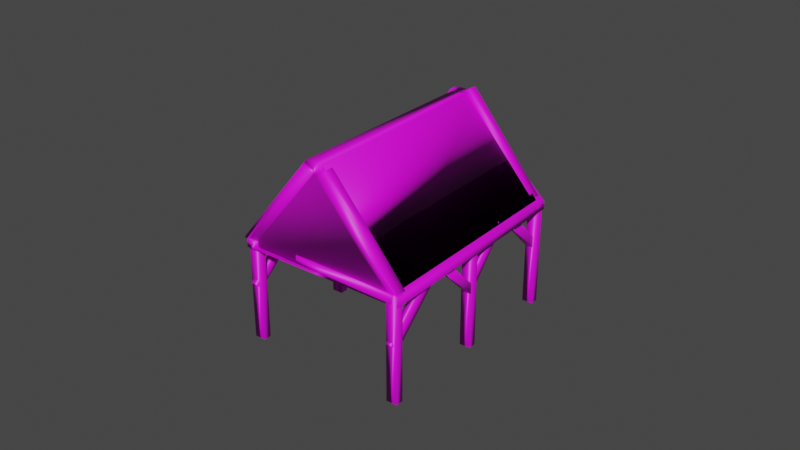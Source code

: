# Source: barn1.blend  (saved by Blender 2.92.15; exported with 4.5.12 LTS)
import bpy
from mathutils import Matrix  # noqa: F401  (used for matrix-valued properties, if any)

bpy.ops.wm.read_factory_settings(use_empty=True)
scene = bpy.context.scene
scene.name = 'Scene'

# ---- collections
col_collection = bpy.data.collections.new('Collection'); scene.collection.children.link(col_collection)

# ---- images (referenced by path relative to the original .blend; pixels are not part of the script)
import os
ASSET_DIR = os.environ.get("B2B_ASSET_DIR", "")  # directory of the original .blend (textures are referenced by path, not embedded)
HERE = os.path.dirname(os.path.abspath(__file__))  # packed textures are extracted next to this script under _unpacked/

def load_image(name, relpath, width, height, colorspace="sRGB"):
    """Load a texture the original file referenced (path relative to the .blend, or extracted next to this script)."""
    p = next((c for c in (os.path.join(HERE, relpath), os.path.join(ASSET_DIR, relpath)) if relpath and os.path.exists(c)), "")
    if p:
        img = bpy.data.images.load(p, check_existing=True)
        img.name = name
    else:  # same state as the original file: an image datablock whose file is absent (Cycles renders it pink)
        img = bpy.data.images.new(name, width, height)
        img.source = "FILE"
        img.filepath = "//" + (relpath or name)
    img.colorspace_settings.name = colorspace
    return img
img_woodtextture_jpg = load_image('woodtextture.jpg', 'woodtextture.jpg', 1024, 1024, 'sRGB')
img_download_jpg_001 = load_image('download.jpg.001', 'download.jpg', 1024, 1024, 'sRGB')

# ---- materials (node trees are filled in below, after node groups)
mat_material_012 = bpy.data.materials.new('Material.012')
mat_material_012.use_transparent_shadow = False
mat_material_011 = bpy.data.materials.new('Material.011')
mat_material_011.use_transparent_shadow = False

# ---- material node trees
mat_material_012.use_nodes = True; mat_material_012.node_tree.nodes.clear()
_N = mat_material_012.node_tree.nodes; _L = mat_material_012.node_tree.links
n0 = _N.new('ShaderNodeBsdfPrincipled'); n0.name = 'Principled BSDF'; n0.location = (10, 300)
n0.distribution = 'GGX'
n0.subsurface_method = 'BURLEY'
n0.inputs[3].default_value = 1.45
n0.inputs[27].default_value = (0.0, 0.0, 0.0, 1.0)
n0.inputs[28].default_value = 1.0
n1 = _N.new('ShaderNodeOutputMaterial'); n1.name = 'Material Output'; n1.location = (300, 300)
n2 = _N.new('ShaderNodeTexImage'); n2.name = 'Image Texture'; n2.location = (-280, 280)
n2.image = img_woodtextture_jpg
_L.new(n0.outputs[0], n1.inputs[0])
_L.new(n2.outputs[0], n0.inputs[0])
n1.is_active_output = True
mat_material_011.use_nodes = True; mat_material_011.node_tree.nodes.clear()
_N = mat_material_011.node_tree.nodes; _L = mat_material_011.node_tree.links
n0 = _N.new('ShaderNodeBsdfPrincipled'); n0.name = 'Principled BSDF'; n0.location = (10, 300)
n0.distribution = 'GGX'
n0.subsurface_method = 'BURLEY'
n0.inputs[3].default_value = 1.45
n0.inputs[27].default_value = (0.0, 0.0, 0.0, 1.0)
n0.inputs[28].default_value = 1.0
n1 = _N.new('ShaderNodeOutputMaterial'); n1.name = 'Material Output'; n1.location = (300, 300)
n2 = _N.new('ShaderNodeTexImage'); n2.name = 'Image Texture'; n2.location = (-280, 280)
n2.image = img_download_jpg_001
_L.new(n0.outputs[0], n1.inputs[0])
_L.new(n2.outputs[0], n0.inputs[0])
n1.is_active_output = True

# ---- world
world_world = bpy.data.worlds.new('World'); scene.world = world_world
world_world.use_nodes = True; world_world.node_tree.nodes.clear()
_N = world_world.node_tree.nodes; _L = world_world.node_tree.links
n0 = _N.new('ShaderNodeOutputWorld'); n0.name = 'World Output'; n0.location = (300, 300)
n1 = _N.new('ShaderNodeBackground'); n1.name = 'Background'; n1.location = (10, 300)
n1.inputs[0].default_value = (0.05088, 0.05088, 0.05088, 1.0)
_L.new(n1.outputs[0], n0.inputs[0])
n0.is_active_output = True
world_world.color = (0.05088, 0.05088, 0.05088)
world_world.use_sun_shadow = False
world_world.sun_shadow_jitter_overblur = 0.0

# ---- meshes
me_cube_070 = bpy.data.meshes.new('Cube.070')
me_cube_070.from_pydata([(-1.0, -1.0, -1.0), (-1.0, -1.0, 1.0), (-1.0, 1.0, -1.0), (-1.0, 1.0, 1.0), (1.0, -1.0, -1.0), (1.0, -1.0, 1.0), (1.0, 1.0, -1.0), (1.0, 1.0, 1.0), (0.2674, -43.86, -20.88), (2.256, -43.86, -6.554), (0.2674, -40.84, -20.88), (2.256, -40.84, -6.554), (0.4305, -43.86, -21.86), (2.419, -43.86, -7.529), (0.4305, -40.84, -21.86), (2.419, -40.84, -7.529), (2.42, -43.86, -33.76), (4.409, -43.86, -19.43), (2.42, -40.84, -33.76), (4.409, -40.84, -19.43), (2.583, -43.86, -34.73), (4.572, -43.86, -20.4), (2.583, -40.84, -34.73), (4.572, -40.84, -20.4), (-1.974, -43.86, -7.198), (0.01505, -43.86, 7.133), (-1.974, -40.84, -7.198), (0.01505, -40.84, 7.133), (-1.811, -43.86, -8.174), (0.1782, -43.86, 6.157), (-1.811, -40.84, -8.174), (0.1782, -40.84, 6.157), (4.466, -43.75, -21.62), (-0.2439, -43.75, 6.115), (4.466, -40.73, -21.62), (-0.2439, -40.73, 6.115), (4.614, -43.75, -20.54), (-0.09656, -43.75, 7.193), (4.614, -40.73, -20.54), (-0.09656, -40.73, 7.193), (-0.1181, 0.6056, 5.44), (-0.003012, -44.5, 5.273), (-0.2376, 0.5444, 6.156), (-0.1226, -44.56, 5.989), (0.03055, 0.6535, 6.511), (0.1456, -44.45, 6.343), (-0.08901, 0.5923, 7.227), (0.02607, -44.52, 7.059), (-2.076, -1.162, -7.198), (-0.08729, -1.162, 7.133), (-2.076, 1.859, -7.198), (-0.08729, 1.859, 7.133), (-1.913, -1.162, -8.174), (0.07584, -1.162, 6.158), (-1.913, 1.859, -8.174), (0.07584, 1.859, 6.158), (2.358, -1.162, -34.2), (4.347, -1.162, -19.87), (2.358, 1.859, -34.2), (4.347, 1.859, -19.87), (2.521, -1.162, -35.18), (4.51, -1.162, -20.85), (2.521, 1.859, -35.18), (4.51, 1.859, -20.85), (4.344, 0.6056, -21.04), (4.459, -44.5, -21.21), (4.224, 0.5444, -20.32), (4.339, -44.56, -20.49), (4.492, 0.6535, -19.97), (4.607, -44.45, -20.13), (4.373, 0.5923, -19.25), (4.488, -44.52, -19.42), (0.21, -1.549, -20.85), (2.199, -1.549, -6.52), (0.21, 1.472, -20.85), (2.199, 1.472, -6.52), (0.3731, -1.549, -21.83), (2.362, -1.549, -7.495), (0.3731, 1.472, -21.83), (2.362, 1.472, -7.495), (4.456, -0.956, -21.91), (-0.2538, -0.956, 5.82), (4.456, 2.065, -21.91), (-0.2538, 2.065, 5.82), (4.604, -0.956, -20.84), (-0.1064, -0.956, 6.899), (4.604, 2.065, -20.84), (-0.1064, 2.065, 6.899), (0.1721, -45.23, 5.464), (1.864, -25.18, 17.66), (0.07878, -42.33, 4.791), (1.771, -22.28, 16.98), (-0.0557, -45.23, 6.826), (1.636, -25.18, 19.02), (-0.1491, -42.33, 6.153), (1.543, -22.28, 18.35), (4.613, -44.64, -20.53), (6.343, -25.83, -8.065), (4.525, -41.68, -21.16), (6.256, -22.87, -8.696), (4.385, -44.64, -19.17), (6.115, -25.83, -6.703), (4.297, -41.68, -19.8), (6.028, -22.87, -7.334), (4.411, -0.7403, -21.54), (6.297, -22.94, -7.956), (4.508, 2.29, -20.84), (6.394, -19.91, -7.257), (4.183, -0.7403, -20.18), (6.069, -22.94, -6.593), (4.28, 2.29, -19.48), (6.166, -19.91, -5.894), (0.09639, -1.275, 4.918), (1.777, -21.66, 17.03), (0.1913, 1.604, 5.602), (1.872, -18.78, 17.71), (-0.1315, -1.275, 6.28), (1.55, -21.66, 18.39), (-0.03652, 1.604, 6.964), (1.645, -18.78, 19.08), (6.106, -24.93, -9.599), (6.318, -24.93, -8.073), (5.934, -19.85, -8.918), (6.318, -20.23, -8.073), (1.577, -24.93, 17.49), (1.789, -24.93, 19.01), (1.736, -19.85, 16.18), (1.789, -20.23, 19.01), (3.964, -43.75, -18.66), (3.964, -40.73, -18.66), (4.111, -40.73, -17.58), (3.772, -43.75, -17.53), (3.772, -40.73, -17.53), (3.919, -40.73, -16.45), (3.701, -43.35, -26.2), (3.465, -43.35, -26.29), (3.701, -41.35, -26.2), (3.465, -41.35, -26.29), (3.598, -43.35, -13.93), (3.362, -43.35, -14.02), (3.598, -41.35, -13.93), (3.362, -41.35, -14.02), (1.499, -43.35, -13.87), (1.263, -43.35, -13.96), (1.499, -41.35, -13.87), (1.263, -41.35, -13.96), (1.396, -43.35, -1.606), (1.159, -43.35, -1.692), (1.396, -41.35, -1.606), (1.159, -41.35, -1.692), (1.607, -43.35, -12.78), (1.595, -43.35, -11.52), (1.607, -41.35, -12.78), (1.595, -41.35, -11.52), (3.103, -43.35, -12.17), (3.091, -43.35, -10.91), (3.103, -41.35, -12.17), (3.091, -41.35, -10.91), (-0.935, -43.35, -0.3592), (-0.9241, -43.35, 1.193), (-0.935, -41.35, -0.3592), (-0.9241, -41.35, 1.193), (0.9349, -43.35, -0.9274), (0.9458, -43.35, 0.6244), (0.9349, -41.35, -0.9274), (0.9458, -41.35, 0.6244), (3.759, -1.021, -26.42), (3.522, -1.021, -26.51), (3.759, 0.979, -26.42), (3.522, 0.979, -26.51), (3.658, -1.021, -14.15), (3.421, -1.021, -14.24), (3.658, 0.979, -14.15), (3.421, 0.979, -14.24), (1.382, -1.268, -13.88), (1.362, -1.268, -12.33), (1.382, 0.7324, -13.88), (1.362, 0.7324, -12.33), (3.247, -1.268, -12.83), (3.227, -1.268, -11.28), (3.247, 0.7324, -12.83), (3.227, 0.7324, -11.28), (1.504, -0.6327, -13.07), (1.286, -0.6327, -13.14), (1.504, 1.367, -13.07), (1.286, 1.367, -13.14), (1.427, -0.6327, -2.77), (1.209, -0.6327, -2.84), (1.427, 1.367, -2.77), (1.209, 1.367, -2.84), (4.469, -21.54, -21.35), (6.276, -22.9, -8.332), (0.2484, 0.6911, 6.048), (4.442, 0.6917, -18.62), (1.776, -19.5, 15.64), (5.784, -19.27, -8.567), (0.1496, 1.074, 6.285), (1.577, -20.23, 17.49), (6.106, -20.23, -9.599), (1.686, -19.24, 15.93), (4.487, 1.074, -19.24), (5.853, -19.24, -9.003)], [(99, 104), (98, 105)], [(0, 1, 3, 2), (2, 3, 7, 6), (6, 7, 5, 4), (4, 5, 1, 0), (2, 6, 4, 0), (7, 3, 1, 5), (8, 9, 11, 10), (10, 11, 15, 14), (14, 15, 13, 12), (12, 13, 9, 8), (10, 14, 12, 8), (15, 11, 9, 13), (16, 17, 19, 18), (18, 19, 23, 22), (22, 23, 21, 20), (20, 21, 17, 16), (18, 22, 20, 16), (23, 19, 17, 21), (24, 25, 27, 26), (26, 27, 31, 30), (30, 31, 29, 28), (28, 29, 25, 24), (26, 30, 28, 24), (31, 27, 25, 29), (131, 33, 35, 132), (132, 35, 39, 133), (38, 130, 133, 39, 37, 36), (36, 37, 33, 131, 128, 32), (34, 38, 36, 32), (39, 35, 33, 37), (40, 41, 43, 42), (42, 43, 47, 46), (46, 47, 45, 44), (44, 45, 41, 40), (42, 46, 44, 40), (47, 43, 41, 45), (48, 49, 51, 50), (50, 51, 55, 54), (54, 55, 53, 52), (52, 53, 49, 48), (50, 54, 52, 48), (55, 51, 49, 53), (56, 57, 59, 58), (58, 59, 63, 62), (62, 63, 61, 60), (60, 61, 57, 56), (58, 62, 60, 56), (63, 59, 57, 61), (64, 65, 67, 66), (66, 67, 71, 70), (70, 71, 69, 68), (68, 69, 65, 64), (66, 70, 68, 64), (71, 67, 65, 69), (72, 73, 75, 74), (74, 75, 79, 78), (78, 79, 77, 76), (76, 77, 73, 72), (74, 78, 76, 72), (79, 75, 73, 77), (80, 81, 83, 82), (82, 83, 87, 86), (86, 87, 85, 84), (84, 85, 81, 80), (82, 86, 84, 80), (87, 83, 81, 85), (88, 89, 91, 90), (90, 91, 95, 94), (94, 95, 93, 92), (92, 93, 89, 88), (90, 94, 92, 88), (95, 91, 89, 93), (96, 97, 99, 98), (98, 99, 103, 102), (102, 103, 101, 100), (100, 101, 97, 96), (98, 102, 100, 96), (103, 99, 97, 101), (104, 105, 107, 106), (106, 107, 111, 110), (110, 111, 109, 108), (108, 109, 105, 104), (106, 110, 108, 104), (111, 107, 105, 109), (112, 113, 115, 114), (114, 115, 119, 118), (118, 119, 117, 116), (116, 117, 113, 112), (114, 118, 116, 112), (119, 115, 113, 117), (198, 123, 127, 197), (197, 127, 125, 124), (124, 125, 121, 120), (198, 197, 124, 120), (127, 123, 121, 125), (36, 37, 125, 121), (94, 116, 117, 95), (190, 104, 105, 191), (34, 129, 130, 38), (32, 128, 129, 34), (129, 132, 133, 130), (128, 131, 132, 129), (80, 81, 35, 132), (134, 135, 137, 136), (136, 137, 141, 140), (140, 141, 139, 138), (138, 139, 135, 134), (136, 140, 138, 134), (141, 137, 135, 139), (142, 143, 145, 144), (144, 145, 149, 148), (148, 149, 147, 146), (146, 147, 143, 142), (144, 148, 146, 142), (149, 145, 143, 147), (150, 151, 153, 152), (152, 153, 157, 156), (156, 157, 155, 154), (154, 155, 151, 150), (152, 156, 154, 150), (157, 153, 151, 155), (158, 159, 161, 160), (160, 161, 165, 164), (164, 165, 163, 162), (162, 163, 159, 158), (160, 164, 162, 158), (165, 161, 159, 163), (166, 167, 169, 168), (168, 169, 173, 172), (172, 173, 171, 170), (170, 171, 167, 166), (168, 172, 170, 166), (173, 169, 167, 171), (174, 175, 177, 176), (176, 177, 181, 180), (180, 181, 179, 178), (178, 179, 175, 174), (176, 180, 178, 174), (181, 177, 175, 179), (182, 183, 185, 184), (184, 185, 189, 188), (188, 189, 187, 186), (186, 187, 183, 182), (184, 188, 186, 182), (189, 185, 183, 187), (98, 190, 191, 99), (132, 67, 80, 66), (196, 200, 86, 87), (123, 127, 196, 200), (199, 196, 87, 197), (200, 201, 198, 86), (122, 126, 197, 198), (194, 192, 196, 199), (193, 195, 201, 200), (192, 193, 200, 196), (195, 122, 198, 201), (126, 194, 199, 197)])
me_cube_070.polygons.foreach_set('use_smooth', [True] * 157)
me_cube_070.polygons.foreach_set('material_index', [0, 0, 0, 0, 0, 0, 0, 0, 0, 0, 0, 0, 0, 0, 0, 0, 0, 0, 0, 0, 0, 0, 0, 0, 1, 0, 0, 1, 1, 1, 0, 1, 0, 0, 0, 1, 0, 0, 0, 0, 0, 0, 0, 0, 0, 0, 0, 0, 0, 0, 0, 0, 0, 1, 0, 0, 0, 0, 0, 0, 1, 1, 0, 0, 1, 0, 0, 0, 1, 1, 0, 1, 1, 0, 1, 1, 0, 1, 1, 1, 1, 0, 0, 1, 0, 1, 1, 0, 0, 1, 1, 1, 1, 0, 1, 1, 1, 1, 0, 1, 0, 1, 1, 0, 0, 0, 0, 0, 0, 0, 0, 0, 0, 0, 0, 0, 0, 0, 0, 0, 0, 0, 0, 0, 0, 0, 0, 0, 0, 0, 0, 0, 0, 0, 0, 0, 0, 0, 0, 0, 0, 0, 0, 0, 0, 1, 1, 1, 0, 1, 1, 1, 1, 1, 1, 1, 1])
_uv = me_cube_070.uv_layers.new(name='UVMap')
_uv.uv.foreach_set('vector', [0.375, 0.0, 0.625, 0.0, 0.625, 0.25, 0.375, 0.25, 0.375, 0.25, 0.625, 0.25, 0.625, 0.5, 0.375, 0.5, 0.375, 0.5, 0.625, 0.5, 0.625, 0.75, 0.375, 0.75, 0.375, 0.75, 0.625, 0.75, 0.625, 1.0, 0.375, 1.0, 0.125, 0.5, 0.375, 0.5, 0.375, 0.75, 0.125, 0.75, 0.625, 0.5, 0.875, 0.5, 0.875, 0.75, 0.625, 0.75, 0.375, 0.0, 0.625, 0.0, 0.625, 0.25, 0.375, 0.25, 0.375, 0.25, 0.625, 0.25, 0.625, 0.5, 0.375, 0.5, 0.375, 0.5, 0.625, 0.5, 0.625, 0.75, 0.375, 0.75, 0.375, 0.75, 0.625, 0.75, 0.625, 1.0, 0.375, 1.0, 0.125, 0.5, 0.375, 0.5, 0.375, 0.75, 0.125, 0.75, 0.625, 0.5, 0.875, 0.5, 0.875, 0.75, 0.625, 0.75, 0.375, 0.0, 0.625, 0.0, 0.625, 0.25, 0.375, 0.25, 0.375, 0.25, 0.625, 0.25, 0.625, 0.5, 0.375, 0.5, 0.375, 0.5, 0.625, 0.5, 0.625, 0.75, 0.375, 0.75, 0.375, 0.75, 0.625, 0.75, 0.625, 1.0, 0.375, 1.0, 0.125, 0.5, 0.375, 0.5, 0.375, 0.75, 0.125, 0.75, 0.625, 0.5, 0.875, 0.5, 0.875, 0.75, 0.625, 0.75, 0.375, 0.0, 0.625, 0.0, 0.625, 0.25, 0.375, 0.25, 0.375, 0.25, 0.625, 0.25, 0.625, 0.5, 0.375, 0.5, 0.375, 0.5, 0.625, 0.5, 0.625, 0.75, 0.375, 0.75, 0.375, 0.75, 0.625, 0.75, 0.625, 1.0, 0.375, 1.0, 0.125, 0.5, 0.375, 0.5, 0.375, 0.75, 0.125, 0.75, 0.625, 0.5, 0.875, 0.5, 0.875, 0.75, 0.625, 0.75, 0.4119, 0.0, 0.625, 0.0, 0.625, 0.25, 0.4119, 0.25, 0.4119, 0.25, 0.625, 0.25, 0.625, 0.5, 0.4119, 0.5, 0.375, 0.5, 0.4017, 0.5, 0.4119, 0.5, 0.625, 0.5, 0.625, 0.75, 0.375, 0.75, 0.375, 0.75, 0.625, 0.75, 0.625, 1.0, 0.4119, 1.0, 0.4017, 1.0, 0.375, 1.0, 0.125, 0.5, 0.375, 0.5, 0.375, 0.75, 0.125, 0.75, 0.625, 0.5, 0.875, 0.5, 0.875, 0.75, 0.625, 0.75, 0.375, 0.0, 0.625, 0.0, 0.625, 0.25, 0.375, 0.25, 0.375, 0.25, 0.625, 0.25, 0.625, 0.5, 0.375, 0.5, 0.375, 0.5, 0.625, 0.5, 0.625, 0.75, 0.375, 0.75, 0.375, 0.75, 0.625, 0.75, 0.625, 1.0, 0.375, 1.0, 0.125, 0.5, 0.375, 0.5, 0.375, 0.75, 0.125, 0.75, 0.625, 0.5, 0.875, 0.5, 0.875, 0.75, 0.625, 0.75, 0.375, 0.0, 0.625, 0.0, 0.625, 0.25, 0.375, 0.25, 0.375, 0.25, 0.625, 0.25, 0.625, 0.5, 0.375, 0.5, 0.375, 0.5, 0.625, 0.5, 0.625, 0.75, 0.375, 0.75, 0.375, 0.75, 0.625, 0.75, 0.625, 1.0, 0.375, 1.0, 0.125, 0.5, 0.375, 0.5, 0.375, 0.75, 0.125, 0.75, 0.625, 0.5, 0.875, 0.5, 0.875, 0.75, 0.625, 0.75, 0.375, 0.0, 0.625, 0.0, 0.625, 0.25, 0.375, 0.25, 0.375, 0.25, 0.625, 0.25, 0.625, 0.5, 0.375, 0.5, 0.375, 0.5, 0.625, 0.5, 0.625, 0.75, 0.375, 0.75, 0.375, 0.75, 0.625, 0.75, 0.625, 1.0, 0.375, 1.0, 0.125, 0.5, 0.375, 0.5, 0.375, 0.75, 0.125, 0.75, 0.625, 0.5, 0.875, 0.5, 0.875, 0.75, 0.625, 0.75, 0.375, 0.0, 0.625, 0.0, 0.625, 0.25, 0.375, 0.25, 0.375, 0.25, 0.625, 0.25, 0.625, 0.5, 0.375, 0.5, 0.375, 0.5, 0.625, 0.5, 0.625, 0.75, 0.375, 0.75, 0.375, 0.75, 0.625, 0.75, 0.625, 1.0, 0.375, 1.0, 0.125, 0.5, 0.375, 0.5, 0.375, 0.75, 0.125, 0.75, 0.625, 0.5, 0.875, 0.5, 0.875, 0.75, 0.625, 0.75, 0.375, 0.0, 0.625, 0.0, 0.625, 0.25, 0.375, 0.25, 0.375, 0.25, 0.625, 0.25, 0.625, 0.5, 0.375, 0.5, 0.375, 0.5, 0.625, 0.5, 0.625, 0.75, 0.375, 0.75, 0.375, 0.75, 0.625, 0.75, 0.625, 1.0, 0.375, 1.0, 0.125, 0.5, 0.375, 0.5, 0.375, 0.75, 0.125, 0.75, 0.625, 0.5, 0.875, 0.5, 0.875, 0.75, 0.625, 0.75, 0.375, 0.0, 0.625, 0.0, 0.625, 0.25, 0.375, 0.25, 0.375, 0.25, 0.625, 0.25, 0.625, 0.5, 0.375, 0.5, 0.375, 0.5, 0.625, 0.5, 0.625, 0.75, 0.375, 0.75, 0.375, 0.75, 0.625, 0.75, 0.625, 1.0, 0.375, 1.0, 0.125, 0.5, 0.375, 0.5, 0.375, 0.75, 0.125, 0.75, 0.625, 0.5, 0.875, 0.5, 0.875, 0.75, 0.625, 0.75, 0.375, 0.0, 0.625, 0.0, 0.625, 0.25, 0.375, 0.25, 0.375, 0.25, 0.625, 0.25, 0.625, 0.5, 0.375, 0.5, 0.375, 0.5, 0.625, 0.5, 0.625, 0.75, 0.375, 0.75, 0.375, 0.75, 0.625, 0.75, 0.625, 1.0, 0.375, 1.0, 0.125, 0.5, 0.375, 0.5, 0.375, 0.75, 0.125, 0.75, 0.625, 0.5, 0.875, 0.5, 0.875, 0.75, 0.625, 0.75, 0.375, 0.0, 0.625, 0.0, 0.625, 0.25, 0.375, 0.25, 0.375, 0.25, 0.625, 0.25, 0.625, 0.5, 0.375, 0.5, 0.375, 0.5, 0.625, 0.5, 0.625, 0.75, 0.375, 0.75, 0.375, 0.75, 0.625, 0.75, 0.625, 1.0, 0.375, 1.0, 0.125, 0.5, 0.375, 0.5, 0.375, 0.75, 0.125, 0.75, 0.625, 0.5, 0.875, 0.5, 0.875, 0.75, 0.625, 0.75, 0.375, 0.0, 0.625, 0.0, 0.625, 0.25, 0.375, 0.25, 0.375, 0.25, 0.625, 0.25, 0.625, 0.5, 0.375, 0.5, 0.375, 0.5, 0.625, 0.5, 0.625, 0.75, 0.375, 0.75, 0.375, 0.75, 0.625, 0.75, 0.625, 1.0, 0.375, 1.0, 0.125, 0.5, 0.375, 0.5, 0.375, 0.75, 0.125, 0.75, 0.625, 0.5, 0.875, 0.5, 0.875, 0.75, 0.625, 0.75, 0.375, 0.0, 0.625, 0.0, 0.625, 0.25, 0.375, 0.25, 0.375, 0.25, 0.625, 0.25, 0.625, 0.5, 0.375, 0.5, 0.375, 0.5, 0.625, 0.5, 0.625, 0.75, 0.375, 0.75, 0.375, 0.75, 0.625, 0.75, 0.625, 1.0, 0.375, 1.0, 0.125, 0.5, 0.375, 0.5, 0.375, 0.75, 0.125, 0.75, 0.625, 0.5, 0.875, 0.5, 0.875, 0.75, 0.625, 0.75, 0.375, 0.25, 0.625, 0.25, 0.625, 0.5, 0.375, 0.5, 0.375, 0.5, 0.625, 0.5, 0.625, 0.75, 0.375, 0.75, 0.375, 0.75, 0.625, 0.75, 0.625, 1.0, 0.375, 1.0, 0.125, 0.5, 0.375, 0.5, 0.375, 0.75, 0.125, 0.75, 0.625, 0.5, 0.875, 0.5, 0.875, 0.75, 0.625, 0.75, 0.375, 0.75, 0.625, 0.75, 0.625, 0.75, 0.625, 1.0, 0.375, 0.5, 0.375, 0.75, 0.625, 0.75, 0.625, 0.5, 0.375, 0.127, 0.375, 0.0, 0.625, 0.0, 0.6249, 0.125, 0.375, 0.25, 0.4017, 0.25, 0.4017, 0.5, 0.375, 0.5, 0.375, 0.0, 0.4017, 0.0, 0.4017, 0.25, 0.375, 0.25, 0.4017, 0.25, 0.4119, 0.25, 0.4119, 0.5, 0.4017, 0.5, 0.4017, 0.0, 0.4119, 0.0, 0.4119, 0.25, 0.4017, 0.25, 0.375, 0.0, 0.625, 0.0, 0.625, 0.25, 0.4119, 0.25, 0.375, 0.0, 0.625, 0.0, 0.625, 0.25, 0.375, 0.25, 0.375, 0.25, 0.625, 0.25, 0.625, 0.5, 0.375, 0.5, 0.375, 0.5, 0.625, 0.5, 0.625, 0.75, 0.375, 0.75, 0.375, 0.75, 0.625, 0.75, 0.625, 1.0, 0.375, 1.0, 0.125, 0.5, 0.375, 0.5, 0.375, 0.75, 0.125, 0.75, 0.625, 0.5, 0.875, 0.5, 0.875, 0.75, 0.625, 0.75, 0.375, 0.0, 0.625, 0.0, 0.625, 0.25, 0.375, 0.25, 0.375, 0.25, 0.625, 0.25, 0.625, 0.5, 0.375, 0.5, 0.375, 0.5, 0.625, 0.5, 0.625, 0.75, 0.375, 0.75, 0.375, 0.75, 0.625, 0.75, 0.625, 1.0, 0.375, 1.0, 0.125, 0.5, 0.375, 0.5, 0.375, 0.75, 0.125, 0.75, 0.625, 0.5, 0.875, 0.5, 0.875, 0.75, 0.625, 0.75, 0.375, 0.0, 0.625, 0.0, 0.625, 0.25, 0.375, 0.25, 0.375, 0.25, 0.625, 0.25, 0.625, 0.5, 0.375, 0.5, 0.375, 0.5, 0.625, 0.5, 0.625, 0.75, 0.375, 0.75, 0.375, 0.75, 0.625, 0.75, 0.625, 1.0, 0.375, 1.0, 0.125, 0.5, 0.375, 0.5, 0.375, 0.75, 0.125, 0.75, 0.625, 0.5, 0.875, 0.5, 0.875, 0.75, 0.625, 0.75, 0.375, 0.0, 0.625, 0.0, 0.625, 0.25, 0.375, 0.25, 0.375, 0.25, 0.625, 0.25, 0.625, 0.5, 0.375, 0.5, 0.375, 0.5, 0.625, 0.5, 0.625, 0.75, 0.375, 0.75, 0.375, 0.75, 0.625, 0.75, 0.625, 1.0, 0.375, 1.0, 0.125, 0.5, 0.375, 0.5, 0.375, 0.75, 0.125, 0.75, 0.625, 0.5, 0.875, 0.5, 0.875, 0.75, 0.625, 0.75, 0.375, 0.0, 0.625, 0.0, 0.625, 0.25, 0.375, 0.25, 0.375, 0.25, 0.625, 0.25, 0.625, 0.5, 0.375, 0.5, 0.375, 0.5, 0.625, 0.5, 0.625, 0.75, 0.375, 0.75, 0.375, 0.75, 0.625, 0.75, 0.625, 1.0, 0.375, 1.0, 0.125, 0.5, 0.375, 0.5, 0.375, 0.75, 0.125, 0.75, 0.625, 0.5, 0.875, 0.5, 0.875, 0.75, 0.625, 0.75, 0.375, 0.0, 0.625, 0.0, 0.625, 0.25, 0.375, 0.25, 0.375, 0.25, 0.625, 0.25, 0.625, 0.5, 0.375, 0.5, 0.375, 0.5, 0.625, 0.5, 0.625, 0.75, 0.375, 0.75, 0.375, 0.75, 0.625, 0.75, 0.625, 1.0, 0.375, 1.0, 0.125, 0.5, 0.375, 0.5, 0.375, 0.75, 0.125, 0.75, 0.625, 0.5, 0.875, 0.5, 0.875, 0.75, 0.625, 0.75, 0.375, 0.0, 0.625, 0.0, 0.625, 0.25, 0.375, 0.25, 0.375, 0.25, 0.625, 0.25, 0.625, 0.5, 0.375, 0.5, 0.375, 0.5, 0.625, 0.5, 0.625, 0.75, 0.375, 0.75, 0.375, 0.75, 0.625, 0.75, 0.625, 1.0, 0.375, 1.0, 0.125, 0.5, 0.375, 0.5, 0.375, 0.75, 0.125, 0.75, 0.625, 0.5, 0.875, 0.5, 0.875, 0.75, 0.625, 0.75, 0.375, 0.25, 0.375, 0.127, 0.6249, 0.125, 0.625, 0.25, 0.0, 0.0, 0.0, 0.0, 0.0, 0.0, 0.0, 0.0, 0.6074, 0.4967, 0.3839, 0.4899, 0.375, 0.5, 0.625, 0.5, 0.625, 0.25, 0.625, 0.5, 0.6074, 0.4967, 0.3839, 0.4899, 0.3851, 0.491, 0.6074, 0.4967, 0.625, 0.5, 0.375, 0.5, 0.3839, 0.4899, 0.3784, 0.2678, 0.375, 0.25, 0.375, 0.5, 0.3763, 0.261, 0.3789, 0.4901, 0.375, 0.5, 0.375, 0.25, 0.3824, 0.487, 0.6007, 0.4953, 0.6074, 0.4967, 0.3851, 0.491, 0.3872, 0.4861, 0.3784, 0.2714, 0.3784, 0.2678, 0.3839, 0.4899, 0.6007, 0.4953, 0.3872, 0.4861, 0.3839, 0.4899, 0.6074, 0.4967, 0.3784, 0.2714, 0.3763, 0.261, 0.375, 0.25, 0.3784, 0.2678, 0.3789, 0.4901, 0.3824, 0.487, 0.3851, 0.491, 0.375, 0.5])
me_cube_070.materials.append(mat_material_012)
me_cube_070.materials.append(mat_material_011)
me_cube_070.use_remesh_fix_poles = True
me_cube_070.use_remesh_preserve_attributes = False
me_cube_070.use_mirror_vertex_groups = False
me_cube_070.update()

# ---- objects
ob_payah = bpy.data.objects.new('payah', me_cube_070)

# ---- transforms, parenting, visibility, modifiers, constraints
ob_payah.location = (0.1599, 0.2857, -0.02372)
ob_payah.rotation_euler = (-1.863e-07, -2.403, 4.747)
ob_payah.scale = (0.08271, 0.008514, -0.01264)
ob_payah.lineart.crease_threshold = 0.0

# ---- collection membership
col_collection.objects.link(ob_payah)

# ---- scene / render settings (as saved in the file)
scene.frame_start = 1; scene.frame_end = 250; scene.frame_set(1)
scene.render.engine = 'BLENDER_EEVEE_NEXT'
scene.cycles.use_denoising = False
scene.cycles.samples = 128
scene.cycles.sampling_pattern = 'TABULATED_SOBOL'
scene.cycles.use_adaptive_sampling = False
scene.cycles.use_light_tree = False
scene.view_settings.view_transform = 'Filmic'
bpy.context.view_layer.update()

# ---- added for rendering (the .blend has no active camera and no usable light): camera, sun
cam_auto = bpy.data.cameras.new('AutoCamera')
cam_auto.lens = 50.0
cam_auto.sensor_width = 36.0
cam_auto.clip_end = 1000.0
ob_auto_camera = bpy.data.objects.new('AutoCamera', cam_auto)
scene.collection.objects.link(ob_auto_camera)
ob_auto_camera.location = (1.32252, -1.1429, 1.10309)
ob_auto_camera.rotation_euler = (1.09748, -7.21219e-08, 0.694738)
scene.camera = ob_auto_camera
light_auto_sun = bpy.data.lights.new('AutoSun', 'SUN')
light_auto_sun.energy = 3.0
light_auto_sun.angle = 0.0523599
ob_auto_sun = bpy.data.objects.new('AutoSun', light_auto_sun)
scene.collection.objects.link(ob_auto_sun)
ob_auto_sun.rotation_euler = (0.872665, 0.174533, 0.523599)
bpy.context.view_layer.update()
